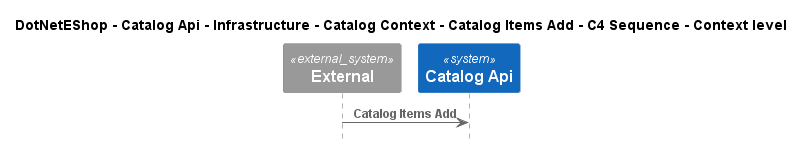

The diagram above was rendered by PlantUML. Its source (embedded in the PNG):
@startuml
!include ..\..\..\..\..\..\..\..\..\.c4s\C4_Sequence.puml

title DotNetEShop - Catalog Api - Infrastructure - Catalog Context - Catalog Items Add - C4 Sequence - Context level

System_Ext(C4InterFlow.SoftwareSystems.ExternalSystem, "External", "")
System(DotNetEShop.SoftwareSystems.CatalogApi, "Catalog Api", "")

Rel(C4InterFlow.SoftwareSystems.ExternalSystem, DotNetEShop.SoftwareSystems.CatalogApi, "Catalog Items Add")


@enduml